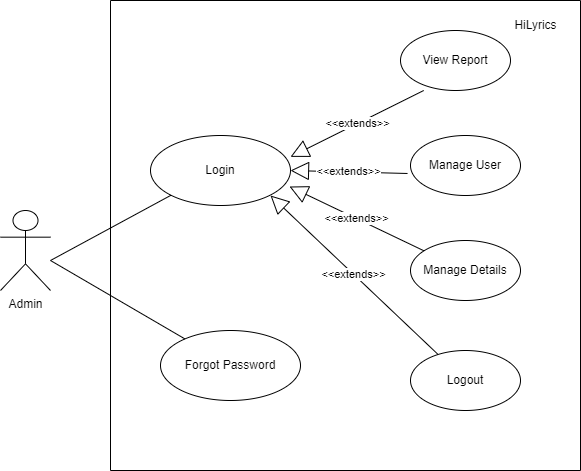

The diagram above was exported from draw.io. Its source (the exported page's mxGraphModel, read from the mxfile embedded in the PNG):
<mxGraphModel dx="880" dy="454" grid="1" gridSize="10" guides="1" tooltips="1" connect="1" arrows="1" fold="1" page="1" pageScale="1" pageWidth="827" pageHeight="1169" math="0" shadow="0">
  <root>
    <mxCell id="0" />
    <mxCell id="1" parent="0" />
    <mxCell id="Jb-WH8yaTc2ejdF47Eis-2" value="" style="swimlane;startSize=0;" vertex="1" parent="1">
      <mxGeometry x="160" y="40" width="470" height="470" as="geometry" />
    </mxCell>
    <mxCell id="Jb-WH8yaTc2ejdF47Eis-7" value="Login" style="ellipse;whiteSpace=wrap;html=1;" vertex="1" parent="Jb-WH8yaTc2ejdF47Eis-2">
      <mxGeometry x="40" y="135" width="140" height="70" as="geometry" />
    </mxCell>
    <mxCell id="Jb-WH8yaTc2ejdF47Eis-8" value="Forgot Password" style="ellipse;whiteSpace=wrap;html=1;" vertex="1" parent="Jb-WH8yaTc2ejdF47Eis-2">
      <mxGeometry x="50" y="330" width="140" height="70" as="geometry" />
    </mxCell>
    <mxCell id="Jb-WH8yaTc2ejdF47Eis-12" value="View Report" style="ellipse;whiteSpace=wrap;html=1;" vertex="1" parent="Jb-WH8yaTc2ejdF47Eis-2">
      <mxGeometry x="290" y="30" width="110" height="60" as="geometry" />
    </mxCell>
    <mxCell id="Jb-WH8yaTc2ejdF47Eis-13" value="Manage User" style="ellipse;whiteSpace=wrap;html=1;" vertex="1" parent="Jb-WH8yaTc2ejdF47Eis-2">
      <mxGeometry x="300" y="135" width="110" height="60" as="geometry" />
    </mxCell>
    <mxCell id="Jb-WH8yaTc2ejdF47Eis-14" value="Manage Details" style="ellipse;whiteSpace=wrap;html=1;" vertex="1" parent="Jb-WH8yaTc2ejdF47Eis-2">
      <mxGeometry x="300" y="240" width="110" height="60" as="geometry" />
    </mxCell>
    <mxCell id="Jb-WH8yaTc2ejdF47Eis-15" value="Logout" style="ellipse;whiteSpace=wrap;html=1;" vertex="1" parent="Jb-WH8yaTc2ejdF47Eis-2">
      <mxGeometry x="300" y="350" width="110" height="60" as="geometry" />
    </mxCell>
    <mxCell id="Jb-WH8yaTc2ejdF47Eis-16" value="&amp;lt;&amp;lt;extends&amp;gt;&amp;gt;" style="endArrow=block;endSize=16;endFill=0;html=1;rounded=0;exitX=0.027;exitY=0.817;exitDx=0;exitDy=0;exitPerimeter=0;" edge="1" parent="Jb-WH8yaTc2ejdF47Eis-2">
      <mxGeometry width="160" relative="1" as="geometry">
        <mxPoint x="313.20000000000005" y="89.99999999999999" as="sourcePoint" />
        <mxPoint x="180.000181804839" y="156.36837163496975" as="targetPoint" />
      </mxGeometry>
    </mxCell>
    <mxCell id="Jb-WH8yaTc2ejdF47Eis-18" value="&amp;lt;&amp;lt;extends&amp;gt;&amp;gt;" style="endArrow=block;endSize=16;endFill=0;html=1;rounded=0;entryX=0.993;entryY=0.729;entryDx=0;entryDy=0;entryPerimeter=0;" edge="1" parent="Jb-WH8yaTc2ejdF47Eis-2" source="Jb-WH8yaTc2ejdF47Eis-14" target="Jb-WH8yaTc2ejdF47Eis-7">
      <mxGeometry width="160" relative="1" as="geometry">
        <mxPoint x="333.20000000000005" y="110" as="sourcePoint" />
        <mxPoint x="200.00018180483903" y="176.36837163496975" as="targetPoint" />
      </mxGeometry>
    </mxCell>
    <mxCell id="Jb-WH8yaTc2ejdF47Eis-17" value="&amp;lt;&amp;lt;extends&amp;gt;&amp;gt;" style="endArrow=block;endSize=16;endFill=0;html=1;rounded=0;exitX=-0.027;exitY=0.633;exitDx=0;exitDy=0;exitPerimeter=0;entryX=1;entryY=0.5;entryDx=0;entryDy=0;" edge="1" parent="Jb-WH8yaTc2ejdF47Eis-2" source="Jb-WH8yaTc2ejdF47Eis-13" target="Jb-WH8yaTc2ejdF47Eis-7">
      <mxGeometry width="160" relative="1" as="geometry">
        <mxPoint x="323.20000000000005" y="100" as="sourcePoint" />
        <mxPoint x="190.00018180483903" y="166.36837163496975" as="targetPoint" />
      </mxGeometry>
    </mxCell>
    <mxCell id="Jb-WH8yaTc2ejdF47Eis-19" value="&amp;lt;&amp;lt;extends&amp;gt;&amp;gt;" style="endArrow=block;endSize=16;endFill=0;html=1;rounded=0;" edge="1" parent="Jb-WH8yaTc2ejdF47Eis-2" source="Jb-WH8yaTc2ejdF47Eis-15">
      <mxGeometry width="160" relative="1" as="geometry">
        <mxPoint x="420.5450802954671" y="331.46597786071106" as="sourcePoint" />
        <mxPoint x="159.9970117342267" y="195" as="targetPoint" />
      </mxGeometry>
    </mxCell>
    <mxCell id="Jb-WH8yaTc2ejdF47Eis-28" value="HiLyrics" style="text;html=1;align=center;verticalAlign=middle;resizable=0;points=[];autosize=1;strokeColor=none;fillColor=none;" vertex="1" parent="Jb-WH8yaTc2ejdF47Eis-2">
      <mxGeometry x="390" y="10" width="70" height="30" as="geometry" />
    </mxCell>
    <mxCell id="Jb-WH8yaTc2ejdF47Eis-6" value="Admin&lt;br&gt;" style="shape=umlActor;verticalLabelPosition=bottom;verticalAlign=top;html=1;" vertex="1" parent="1">
      <mxGeometry x="50" y="250" width="50" height="80" as="geometry" />
    </mxCell>
    <mxCell id="Jb-WH8yaTc2ejdF47Eis-26" value="" style="endArrow=none;html=1;rounded=0;" edge="1" parent="1" target="Jb-WH8yaTc2ejdF47Eis-8">
      <mxGeometry width="50" height="50" relative="1" as="geometry">
        <mxPoint x="100" y="300" as="sourcePoint" />
        <mxPoint x="450" y="260" as="targetPoint" />
      </mxGeometry>
    </mxCell>
    <mxCell id="Jb-WH8yaTc2ejdF47Eis-27" value="" style="endArrow=none;html=1;rounded=0;entryX=0;entryY=1;entryDx=0;entryDy=0;" edge="1" parent="1" target="Jb-WH8yaTc2ejdF47Eis-7">
      <mxGeometry width="50" height="50" relative="1" as="geometry">
        <mxPoint x="100" y="300" as="sourcePoint" />
        <mxPoint x="218" y="361" as="targetPoint" />
      </mxGeometry>
    </mxCell>
  </root>
</mxGraphModel>